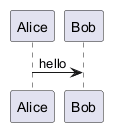

The diagram above was rendered by PlantUML. Its source (embedded in the PNG):
@startuml
hide unlinked
participant Alice
participant Bob
participant Carol
Alice -> Bob : hello
@enduml